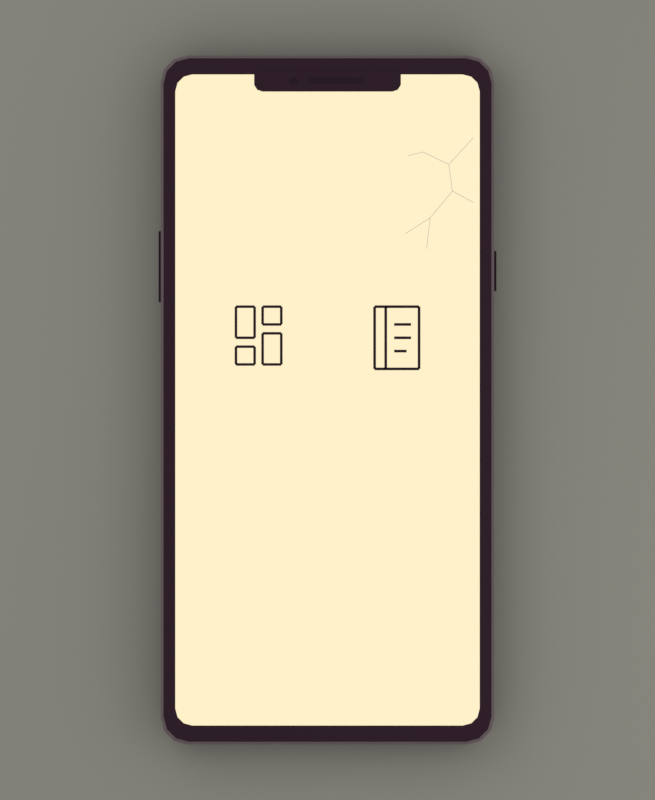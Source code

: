 # Source: phone_pickup.blend  (saved by Blender 5.2.45; exported with 4.5.12 LTS)
import bpy
from mathutils import Matrix  # noqa: F401  (used for matrix-valued properties, if any)

bpy.ops.wm.read_factory_settings(use_empty=True)
scene = bpy.context.scene
scene.name = 'Scene'

# ---- materials (node trees are filled in below, after node groups)
mat_mat_phone_plum_shell = bpy.data.materials.new('mat_phone_plum_shell')
mat_mat_phone_plum_shell.diffuse_color = (0.04971, 0.02217, 0.0382, 1.0)
mat_mat_phone_soft_edge = bpy.data.materials.new('mat_phone_soft_edge')
mat_mat_phone_soft_edge.diffuse_color = (0.2582, 0.1981, 0.2159, 1.0)
mat_mat_phone_cream_screen = bpy.data.materials.new('mat_phone_cream_screen')
mat_mat_phone_cream_screen.diffuse_color = (1.0, 0.8796, 0.5841, 1.0)
mat_mat_phone_ink = bpy.data.materials.new('mat_phone_ink')
mat_mat_phone_ink.diffuse_color = (0.03689, 0.0185, 0.02956, 1.0)
mat_mat_phone_hairline_cracks = bpy.data.materials.new('mat_phone_hairline_cracks')
mat_mat_phone_hairline_cracks.diffuse_color = (0.5089, 0.4678, 0.3864, 1.0)
mat_preview_ground = bpy.data.materials.new('preview_ground')
mat_preview_ground.diffuse_color = (0.4735, 0.4621, 0.402, 1.0)

# ---- material node trees
mat_mat_phone_plum_shell.use_nodes = True; mat_mat_phone_plum_shell.node_tree.nodes.clear()
_N = mat_mat_phone_plum_shell.node_tree.nodes; _L = mat_mat_phone_plum_shell.node_tree.links
n0 = _N.new('ShaderNodeBsdfPrincipled'); n0.name = 'Principled BSDF'; n0.location = (-200, 100)
n0.inputs[0].default_value = (0.04971, 0.02217, 0.0382, 1.0)
n0.inputs[2].default_value = 0.9
n0.inputs[10].default_value = 0.005
n0.inputs[13].default_value = 0.15
n1 = _N.new('ShaderNodeOutputMaterial'); n1.name = 'Material Output'; n1.location = (200, 100)
_L.new(n0.outputs[0], n1.inputs[0])
n1.is_active_output = True
mat_mat_phone_soft_edge.use_nodes = True; mat_mat_phone_soft_edge.node_tree.nodes.clear()
_N = mat_mat_phone_soft_edge.node_tree.nodes; _L = mat_mat_phone_soft_edge.node_tree.links
n0 = _N.new('ShaderNodeBsdfPrincipled'); n0.name = 'Principled BSDF'; n0.location = (-200, 100)
n0.inputs[0].default_value = (0.2582, 0.1981, 0.2159, 1.0)
n0.inputs[2].default_value = 0.9
n0.inputs[10].default_value = 0.005
n0.inputs[13].default_value = 0.15
n1 = _N.new('ShaderNodeOutputMaterial'); n1.name = 'Material Output'; n1.location = (200, 100)
_L.new(n0.outputs[0], n1.inputs[0])
n1.is_active_output = True
mat_mat_phone_cream_screen.use_nodes = True; mat_mat_phone_cream_screen.node_tree.nodes.clear()
_N = mat_mat_phone_cream_screen.node_tree.nodes; _L = mat_mat_phone_cream_screen.node_tree.links
n0 = _N.new('ShaderNodeOutputMaterial'); n0.name = 'Material Output'; n0.location = (200, 100)
n1 = _N.new('ShaderNodeEmission'); n1.name = 'Emission'; n1.location = (0, 0)
n1.inputs[0].default_value = (1.0, 0.8796, 0.5841, 1.0)
_L.new(n1.outputs[0], n0.inputs[0])
n0.is_active_output = True
mat_mat_phone_ink.use_nodes = True; mat_mat_phone_ink.node_tree.nodes.clear()
_N = mat_mat_phone_ink.node_tree.nodes; _L = mat_mat_phone_ink.node_tree.links
n0 = _N.new('ShaderNodeBsdfPrincipled'); n0.name = 'Principled BSDF'; n0.location = (-200, 100)
n0.inputs[0].default_value = (0.03689, 0.0185, 0.02956, 1.0)
n0.inputs[2].default_value = 0.9
n0.inputs[10].default_value = 0.005
n0.inputs[13].default_value = 0.15
n1 = _N.new('ShaderNodeOutputMaterial'); n1.name = 'Material Output'; n1.location = (200, 100)
_L.new(n0.outputs[0], n1.inputs[0])
n1.is_active_output = True
mat_mat_phone_hairline_cracks.use_nodes = True; mat_mat_phone_hairline_cracks.node_tree.nodes.clear()
_N = mat_mat_phone_hairline_cracks.node_tree.nodes; _L = mat_mat_phone_hairline_cracks.node_tree.links
n0 = _N.new('ShaderNodeOutputMaterial'); n0.name = 'Material Output'; n0.location = (200, 100)
n1 = _N.new('ShaderNodeEmission'); n1.name = 'Emission'; n1.location = (0, 0)
n1.inputs[0].default_value = (0.5089, 0.4678, 0.3864, 1.0)
_L.new(n1.outputs[0], n0.inputs[0])
n0.is_active_output = True
mat_preview_ground.use_nodes = True; mat_preview_ground.node_tree.nodes.clear()
_N = mat_preview_ground.node_tree.nodes; _L = mat_preview_ground.node_tree.links
n0 = _N.new('ShaderNodeBsdfPrincipled'); n0.name = 'Principled BSDF'; n0.location = (-200, 100)
n0.inputs[0].default_value = (0.4735, 0.4621, 0.402, 1.0)
n0.inputs[2].default_value = 0.9
n0.inputs[10].default_value = 0.005
n0.inputs[13].default_value = 0.15
n1 = _N.new('ShaderNodeOutputMaterial'); n1.name = 'Material Output'; n1.location = (200, 100)
_L.new(n0.outputs[0], n1.inputs[0])
n1.is_active_output = True

# ---- world
world_previewworld = bpy.data.worlds.new('PreviewWorld'); scene.world = world_previewworld
world_previewworld.use_nodes = True; world_previewworld.node_tree.nodes.clear()
_N = world_previewworld.node_tree.nodes; _L = world_previewworld.node_tree.links
n0 = _N.new('ShaderNodeBackground'); n0.name = 'Background'; n0.location = (-200, 100)
n0.inputs[0].default_value = (0.6, 0.6, 0.6, 1.0)
n0.inputs[1].default_value = 0.7
n1 = _N.new('ShaderNodeOutputWorld'); n1.name = 'World Output'; n1.location = (200, 100)
_L.new(n0.outputs[0], n1.inputs[0])
n1.is_active_output = True

# ---- cameras
cam_camera = bpy.data.cameras.new('Camera')
cam_camera.type = 'ORTHO'
cam_camera.ortho_scale = 0.18

# ---- lights
light_area = bpy.data.lights.new('Area', 'AREA')
light_area.energy = 0.07
light_area.shape = 'DISK'
light_area.size_y = 1.0
light_area_001 = bpy.data.lights.new('Area.001', 'AREA')
light_area_001.energy = 0.03
light_area_001.shape = 'DISK'
light_area_001.size = 0.2
light_area_001.size_y = 1.0

# ---- meshes
me_phone_shell_mesh = bpy.data.meshes.new('phone_shell_mesh')
me_phone_shell_mesh.from_pydata([(0.0365, 0.071, -0.005), (0.03576, 0.07375, -0.005), (0.03375, 0.07576, -0.005), (0.031, 0.0765, -0.005), (-0.031, 0.0765, -0.005), (-0.03375, 0.07576, -0.005), (-0.03576, 0.07375, -0.005), (-0.0365, 0.071, -0.005), (-0.0365, -0.071, -0.005), (-0.03576, -0.07375, -0.005), (-0.03375, -0.07576, -0.005), (-0.031, -0.0765, -0.005), (0.031, -0.0765, -0.005), (0.03375, -0.07576, -0.005), (0.03576, -0.07375, -0.005), (0.0365, -0.071, -0.005), (0.0375, 0.0715, 0.0037), (0.0367, 0.0745, 0.0037), (0.0345, 0.0767, 0.0037), (0.0315, 0.0775, 0.0037), (-0.0315, 0.0775, 0.0037), (-0.0345, 0.0767, 0.0037), (-0.0367, 0.0745, 0.0037), (-0.0375, 0.0715, 0.0037), (-0.0375, -0.0715, 0.0037), (-0.0367, -0.0745, 0.0037), (-0.0345, -0.0767, 0.0037), (-0.0315, -0.0775, 0.0037), (0.0315, -0.0775, 0.0037), (0.0345, -0.0767, 0.0037), (0.0367, -0.0745, 0.0037), (0.0375, -0.0715, 0.0037), (0.0369, 0.0712, 0.005), (0.03614, 0.07405, 0.005), (0.03405, 0.07614, 0.005), (0.0312, 0.0769, 0.005), (-0.0312, 0.0769, 0.005), (-0.03405, 0.07614, 0.005), (-0.03614, 0.07405, 0.005), (-0.0369, 0.0712, 0.005), (-0.0369, -0.0712, 0.005), (-0.03614, -0.07405, 0.005), (-0.03405, -0.07614, 0.005), (-0.0312, -0.0769, 0.005), (0.0312, -0.0769, 0.005), (0.03405, -0.07614, 0.005), (0.03614, -0.07405, 0.005), (0.0369, -0.0712, 0.005)], [], [(15, 14, 13, 12, 11, 10, 9, 8, 7, 6, 5, 4, 3, 2, 1, 0), (0, 1, 17, 16), (1, 2, 18, 17), (2, 3, 19, 18), (3, 4, 20, 19), (4, 5, 21, 20), (5, 6, 22, 21), (6, 7, 23, 22), (7, 8, 24, 23), (8, 9, 25, 24), (9, 10, 26, 25), (10, 11, 27, 26), (11, 12, 28, 27), (12, 13, 29, 28), (13, 14, 30, 29), (14, 15, 31, 30), (15, 0, 16, 31), (16, 17, 33, 32), (17, 18, 34, 33), (18, 19, 35, 34), (19, 20, 36, 35), (20, 21, 37, 36), (21, 22, 38, 37), (22, 23, 39, 38), (23, 24, 40, 39), (24, 25, 41, 40), (25, 26, 42, 41), (26, 27, 43, 42), (27, 28, 44, 43), (28, 29, 45, 44), (29, 30, 46, 45), (30, 31, 47, 46), (31, 16, 32, 47), (32, 33, 34, 35, 36, 37, 38, 39, 40, 41, 42, 43, 44, 45, 46, 47)])
me_phone_shell_mesh.polygons.foreach_set('material_index', [0, 0, 0, 0, 0, 0, 0, 0, 0, 0, 0, 0, 0, 0, 0, 0, 0, 1, 1, 1, 1, 1, 1, 1, 1, 1, 1, 1, 1, 1, 1, 1, 1, 0])
me_phone_shell_mesh.materials.append(mat_mat_phone_plum_shell)
me_phone_shell_mesh.materials.append(mat_mat_phone_soft_edge)
me_phone_shell_mesh.update()
me_phone_screen_mesh = bpy.data.meshes.new('phone_screen_mesh')
me_phone_screen_mesh.from_pydata([(0.03425, 0.06945, 0.00503), (0.03374, 0.07135, 0.00503), (0.03235, 0.07274, 0.00503), (0.03045, 0.07325, 0.00503), (-0.03045, 0.07325, 0.00503), (-0.03235, 0.07274, 0.00503), (-0.03374, 0.07135, 0.00503), (-0.03425, 0.06945, 0.00503), (-0.03425, -0.06945, 0.00503), (-0.03374, -0.07135, 0.00503), (-0.03235, -0.07274, 0.00503), (-0.03045, -0.07325, 0.00503), (0.03045, -0.07325, 0.00503), (0.03235, -0.07274, 0.00503), (0.03374, -0.07135, 0.00503), (0.03425, -0.06945, 0.00503)], [], [(0, 1, 2, 3, 4, 5, 6, 7, 8, 9, 10, 11, 12, 13, 14, 15)])
me_phone_screen_mesh.materials.append(mat_mat_phone_cream_screen)
me_phone_screen_mesh.update()
me_phone_notch_mesh = bpy.data.meshes.new('phone_notch_mesh')
me_phone_notch_mesh.from_pydata([(-0.0165, 0.0709, 0.00508), (-0.0158, 0.0698, 0.00508), (-0.0146, 0.0694, 0.00508), (0.0146, 0.0694, 0.00508), (0.0158, 0.0698, 0.00508), (0.0165, 0.0709, 0.00508), (0.0165, 0.074, 0.00508), (-0.0165, 0.074, 0.00508)], [], [(0, 1, 2, 3, 4, 5, 6, 7)])
me_phone_notch_mesh.materials.append(mat_mat_phone_plum_shell)
me_phone_notch_mesh.update()
me_phone_earpiece_mesh = bpy.data.meshes.new('phone_earpiece_mesh')
me_phone_earpiece_mesh.from_pydata([(0.0079, 0.0718, 0.00512), (0.007813, 0.07213, 0.00512), (0.007575, 0.07236, 0.00512), (0.00725, 0.07245, 0.00512), (-0.00365, 0.07245, 0.00512), (-0.003975, 0.07236, 0.00512), (-0.004213, 0.07213, 0.00512), (-0.0043, 0.0718, 0.00512), (-0.0043, 0.0718, 0.00512), (-0.004213, 0.07147, 0.00512), (-0.003975, 0.07124, 0.00512), (-0.00365, 0.07115, 0.00512), (0.00725, 0.07115, 0.00512), (0.007575, 0.07124, 0.00512), (0.007813, 0.07147, 0.00512), (0.0079, 0.0718, 0.00512)], [], [(0, 1, 2, 3, 4, 5, 6, 7, 8, 9, 10, 11, 12, 13, 14, 15)])
me_phone_earpiece_mesh.materials.append(mat_mat_phone_ink)
me_phone_earpiece_mesh.update()
me_phone_front_camera_mesh = bpy.data.meshes.new('phone_front_camera_mesh')
me_phone_front_camera_mesh.from_pydata([(-0.00675, 0.0718, 0.00513), (-0.006999, 0.0724, 0.00513), (-0.0076, 0.07265, 0.00513), (-0.008201, 0.0724, 0.00513), (-0.00845, 0.0718, 0.00513), (-0.008201, 0.0712, 0.00513), (-0.0076, 0.07095, 0.00513), (-0.006999, 0.0712, 0.00513)], [], [(0, 1, 2, 3, 4, 5, 6, 7)])
me_phone_front_camera_mesh.materials.append(mat_mat_phone_ink)
me_phone_front_camera_mesh.update()
me_phone_app_feed_mesh = bpy.data.meshes.new('phone_app_feed_mesh')
me_phone_app_feed_mesh.from_pydata([(-0.0206, 0.02129, 0.00515), (-0.0206, 0.02071, 0.00515), (-0.0164, 0.02071, 0.00515), (-0.0164, 0.02129, 0.00515), (-0.01611, 0.021, 0.00515), (-0.01669, 0.021, 0.00515), (-0.01669, 0.014, 0.00515), (-0.01611, 0.014, 0.00515), (-0.0164, 0.01371, 0.00515), (-0.0164, 0.01429, 0.00515), (-0.0206, 0.01429, 0.00515), (-0.0206, 0.01371, 0.00515), (-0.02089, 0.014, 0.00515), (-0.02031, 0.014, 0.00515), (-0.02031, 0.021, 0.00515), (-0.02089, 0.021, 0.00515), (-0.0146, 0.02129, 0.00515), (-0.0146, 0.02071, 0.00515), (-0.0104, 0.02071, 0.00515), (-0.0104, 0.02129, 0.00515), (-0.01011, 0.021, 0.00515), (-0.01069, 0.021, 0.00515), (-0.01069, 0.017, 0.00515), (-0.01011, 0.017, 0.00515), (-0.0104, 0.01671, 0.00515), (-0.0104, 0.01729, 0.00515), (-0.0146, 0.01729, 0.00515), (-0.0146, 0.01671, 0.00515), (-0.01489, 0.017, 0.00515), (-0.01431, 0.017, 0.00515), (-0.01431, 0.021, 0.00515), (-0.01489, 0.021, 0.00515), (-0.0206, 0.01229, 0.00515), (-0.0206, 0.01171, 0.00515), (-0.0164, 0.01171, 0.00515), (-0.0164, 0.01229, 0.00515), (-0.01611, 0.012, 0.00515), (-0.01669, 0.012, 0.00515), (-0.01669, 0.008, 0.00515), (-0.01611, 0.008, 0.00515), (-0.0164, 0.00771, 0.00515), (-0.0164, 0.00829, 0.00515), (-0.0206, 0.00829, 0.00515), (-0.0206, 0.00771, 0.00515), (-0.02089, 0.008, 0.00515), (-0.02031, 0.008, 0.00515), (-0.02031, 0.012, 0.00515), (-0.02089, 0.012, 0.00515), (-0.0146, 0.01529, 0.00515), (-0.0146, 0.01471, 0.00515), (-0.0104, 0.01471, 0.00515), (-0.0104, 0.01529, 0.00515), (-0.01011, 0.015, 0.00515), (-0.01069, 0.015, 0.00515), (-0.01069, 0.008, 0.00515), (-0.01011, 0.008, 0.00515), (-0.0104, 0.00771, 0.00515), (-0.0104, 0.00829, 0.00515), (-0.0146, 0.00829, 0.00515), (-0.0146, 0.00771, 0.00515), (-0.01489, 0.008, 0.00515), (-0.01431, 0.008, 0.00515), (-0.01431, 0.015, 0.00515), (-0.01489, 0.015, 0.00515)], [], [(0, 1, 2, 3), (4, 5, 6, 7), (8, 9, 10, 11), (12, 13, 14, 15), (16, 17, 18, 19), (20, 21, 22, 23), (24, 25, 26, 27), (28, 29, 30, 31), (32, 33, 34, 35), (36, 37, 38, 39), (40, 41, 42, 43), (44, 45, 46, 47), (48, 49, 50, 51), (52, 53, 54, 55), (56, 57, 58, 59), (60, 61, 62, 63)])
me_phone_app_feed_mesh.materials.append(mat_mat_phone_ink)
me_phone_app_feed_mesh.update()
me_phone_app_notebook_mesh = bpy.data.meshes.new('phone_app_notebook_mesh')
me_phone_app_notebook_mesh.from_pydata([(0.0106, 0.0213, 0.00515), (0.0106, 0.0207, 0.00515), (0.0206, 0.0207, 0.00515), (0.0206, 0.0213, 0.00515), (0.0209, 0.021, 0.00515), (0.0203, 0.021, 0.00515), (0.0203, 0.007, 0.00515), (0.0209, 0.007, 0.00515), (0.0206, 0.0067, 0.00515), (0.0206, 0.0073, 0.00515), (0.0106, 0.0073, 0.00515), (0.0106, 0.0067, 0.00515), (0.0103, 0.007, 0.00515), (0.0109, 0.007, 0.00515), (0.0109, 0.021, 0.00515), (0.0103, 0.021, 0.00515), (0.0134, 0.021, 0.00515), (0.0128, 0.021, 0.00515), (0.0128, 0.007, 0.00515), (0.0134, 0.007, 0.00515), (0.015, 0.0173, 0.00515), (0.015, 0.0167, 0.00515), (0.0188, 0.0167, 0.00515), (0.0188, 0.0173, 0.00515), (0.015, 0.0143, 0.00515), (0.015, 0.0137, 0.00515), (0.0188, 0.0137, 0.00515), (0.0188, 0.0143, 0.00515), (0.015, 0.0113, 0.00515), (0.015, 0.0107, 0.00515), (0.0178, 0.0107, 0.00515), (0.0178, 0.0113, 0.00515)], [], [(0, 1, 2, 3), (4, 5, 6, 7), (8, 9, 10, 11), (12, 13, 14, 15), (16, 17, 18, 19), (20, 21, 22, 23), (24, 25, 26, 27), (28, 29, 30, 31)])
me_phone_app_notebook_mesh.materials.append(mat_mat_phone_ink)
me_phone_app_notebook_mesh.update()
me_phone_glass_fine_cracks_mesh = bpy.data.meshes.new('phone_glass_fine_cracks_mesh')
me_phone_glass_fine_cracks_mesh.from_pydata([(0.03285, 0.05896, 0.00518), (0.03275, 0.05904, 0.00518), (0.02725, 0.05304, 0.00518), (0.02735, 0.05296, 0.00518), (0.02736, 0.05301, 0.00518), (0.02724, 0.05299, 0.00518), (0.02804, 0.04699, 0.00518), (0.02816, 0.04701, 0.00518), (0.02815, 0.04696, 0.00518), (0.02805, 0.04704, 0.00518), (0.02305, 0.04104, 0.00518), (0.02315, 0.04096, 0.00518), (0.02316, 0.04099, 0.00518), (0.02304, 0.04101, 0.00518), (0.02224, 0.03401, 0.00518), (0.02236, 0.03399, 0.00518), (0.02727, 0.05294, 0.00518), (0.02733, 0.05306, 0.00518), (0.02153, 0.05586, 0.00518), (0.02147, 0.05574, 0.00518), (0.02152, 0.05574, 0.00518), (0.02148, 0.05586, 0.00518), (0.01818, 0.05506, 0.00518), (0.01822, 0.05494, 0.00518), (0.02813, 0.04706, 0.00518), (0.02807, 0.04694, 0.00518), (0.03287, 0.04434, 0.00518), (0.03293, 0.04446, 0.00518), (0.02314, 0.04095, 0.00518), (0.02306, 0.04105, 0.00518), (0.01746, 0.03745, 0.00518), (0.01754, 0.03735, 0.00518)], [], [(0, 1, 2, 3), (4, 5, 6, 7), (8, 9, 10, 11), (12, 13, 14, 15), (16, 17, 18, 19), (20, 21, 22, 23), (24, 25, 26, 27), (28, 29, 30, 31)])
me_phone_glass_fine_cracks_mesh.materials.append(mat_mat_phone_hairline_cracks)
me_phone_glass_fine_cracks_mesh.update()
me_cube = bpy.data.meshes.new('Cube')
me_cube.from_pydata([(-0.0003, -0.0045, -0.001), (-0.0003, -0.0045, 0.001), (-0.0003, 0.0045, -0.001), (-0.0003, 0.0045, 0.001), (0.0003, -0.0045, -0.001), (0.0003, -0.0045, 0.001), (0.0003, 0.0045, -0.001), (0.0003, 0.0045, 0.001)], [], [(0, 1, 3, 2), (2, 3, 7, 6), (6, 7, 5, 4), (4, 5, 1, 0), (2, 6, 4, 0), (7, 3, 1, 5)])
_uv = me_cube.uv_layers.new(name='UVMap')
_uv.uv.foreach_set('vector', [0.375, 0.0, 0.625, 0.0, 0.625, 0.25, 0.375, 0.25, 0.375, 0.25, 0.625, 0.25, 0.625, 0.5, 0.375, 0.5, 0.375, 0.5, 0.625, 0.5, 0.625, 0.75, 0.375, 0.75, 0.375, 0.75, 0.625, 0.75, 0.625, 1.0, 0.375, 1.0, 0.125, 0.5, 0.375, 0.5, 0.375, 0.75, 0.125, 0.75, 0.625, 0.5, 0.875, 0.5, 0.875, 0.75, 0.625, 0.75])
me_cube.materials.append(mat_mat_phone_plum_shell)
me_cube.update()
me_cube_001 = bpy.data.meshes.new('Cube.001')
me_cube_001.from_pydata([(-0.0003, -0.008, -0.001), (-0.0003, -0.008, 0.001), (-0.0003, 0.008, -0.001), (-0.0003, 0.008, 0.001), (0.0003, -0.008, -0.001), (0.0003, -0.008, 0.001), (0.0003, 0.008, -0.001), (0.0003, 0.008, 0.001)], [], [(0, 1, 3, 2), (2, 3, 7, 6), (6, 7, 5, 4), (4, 5, 1, 0), (2, 6, 4, 0), (7, 3, 1, 5)])
_uv = me_cube_001.uv_layers.new(name='UVMap')
_uv.uv.foreach_set('vector', [0.375, 0.0, 0.625, 0.0, 0.625, 0.25, 0.375, 0.25, 0.375, 0.25, 0.625, 0.25, 0.625, 0.5, 0.375, 0.5, 0.375, 0.5, 0.625, 0.5, 0.625, 0.75, 0.375, 0.75, 0.375, 0.75, 0.625, 0.75, 0.625, 1.0, 0.375, 1.0, 0.125, 0.5, 0.375, 0.5, 0.375, 0.75, 0.125, 0.75, 0.625, 0.5, 0.875, 0.5, 0.875, 0.75, 0.625, 0.75])
me_cube_001.materials.append(mat_mat_phone_plum_shell)
me_cube_001.update()
me_cube_002 = bpy.data.meshes.new('Cube.002')
me_cube_002.from_pydata([(-0.4, -0.4, -0.0005), (-0.4, -0.4, 0.0005), (-0.4, 0.4, -0.0005), (-0.4, 0.4, 0.0005), (0.4, -0.4, -0.0005), (0.4, -0.4, 0.0005), (0.4, 0.4, -0.0005), (0.4, 0.4, 0.0005)], [], [(0, 1, 3, 2), (2, 3, 7, 6), (6, 7, 5, 4), (4, 5, 1, 0), (2, 6, 4, 0), (7, 3, 1, 5)])
_uv = me_cube_002.uv_layers.new(name='UVMap')
_uv.uv.foreach_set('vector', [0.375, 0.0, 0.625, 0.0, 0.625, 0.25, 0.375, 0.25, 0.375, 0.25, 0.625, 0.25, 0.625, 0.5, 0.375, 0.5, 0.375, 0.5, 0.625, 0.5, 0.625, 0.75, 0.375, 0.75, 0.375, 0.75, 0.625, 0.75, 0.625, 1.0, 0.375, 1.0, 0.125, 0.5, 0.375, 0.5, 0.375, 0.75, 0.125, 0.75, 0.625, 0.5, 0.875, 0.5, 0.875, 0.75, 0.625, 0.75])
me_cube_002.materials.append(mat_preview_ground)
me_cube_002.update()

# ---- objects
ob_phone_shell = bpy.data.objects.new('phone_shell', me_phone_shell_mesh)
ob_phone_screen = bpy.data.objects.new('phone_screen', me_phone_screen_mesh)
ob_phone_notch = bpy.data.objects.new('phone_notch', me_phone_notch_mesh)
ob_phone_earpiece = bpy.data.objects.new('phone_earpiece', me_phone_earpiece_mesh)
ob_phone_front_camera = bpy.data.objects.new('phone_front_camera', me_phone_front_camera_mesh)
ob_phone_app_feed = bpy.data.objects.new('phone_app_feed', me_phone_app_feed_mesh)
ob_phone_app_notebook = bpy.data.objects.new('phone_app_notebook', me_phone_app_notebook_mesh)
ob_phone_glass_fine_cracks = bpy.data.objects.new('phone_glass_fine_cracks', me_phone_glass_fine_cracks_mesh)
ob_phone_power_button = bpy.data.objects.new('phone_power_button', me_cube)
ob_phone_volume_button = bpy.data.objects.new('phone_volume_button', me_cube_001)
ob_preview_ground = bpy.data.objects.new('preview_ground', me_cube_002)
ob_previewkey = bpy.data.objects.new('PreviewKey', light_area)
ob_previewfill = bpy.data.objects.new('PreviewFill', light_area_001)
ob_previewcamera = bpy.data.objects.new('PreviewCamera', cam_camera)

# ---- transforms, parenting, visibility, modifiers, constraints
ob_phone_shell.location = (0.0, 0.0, 0.0)
ob_phone_screen.location = (0.0, 0.0, 0.0)
ob_phone_notch.location = (0.0, 0.0, 0.0)
ob_phone_earpiece.location = (0.0, 0.0, 0.0)
ob_phone_front_camera.location = (0.0, 0.0, 0.0)
ob_phone_app_feed.location = (0.0, 0.0, 0.0)
ob_phone_app_notebook.location = (0.0, 0.0, 0.0)
ob_phone_glass_fine_cracks.location = (0.0, 0.0, 0.0)
ob_phone_power_button.location = (0.0377, 0.029, -0.0001)
ob_phone_volume_button.location = (-0.0377, 0.03, -0.0001)
ob_preview_ground.location = (0.0, 0.0, -0.006)
ob_previewkey.location = (-0.18, 0.12, 0.3)
ob_previewkey.rotation_euler = (0.6248, -6.211e-08, -2.159)
ob_previewfill.location = (0.15, -0.05, 0.15)
ob_previewfill.rotation_euler = (0.8117, -8.873e-08, 1.249)
ob_previewcamera.location = (0.0, 0.0, 0.3)

# ---- collection membership
scene.collection.objects.link(ob_phone_shell)
scene.collection.objects.link(ob_phone_screen)
scene.collection.objects.link(ob_phone_notch)
scene.collection.objects.link(ob_phone_earpiece)
scene.collection.objects.link(ob_phone_front_camera)
scene.collection.objects.link(ob_phone_app_feed)
scene.collection.objects.link(ob_phone_app_notebook)
scene.collection.objects.link(ob_phone_glass_fine_cracks)
scene.collection.objects.link(ob_phone_power_button)
scene.collection.objects.link(ob_phone_volume_button)
scene.collection.objects.link(ob_preview_ground)
scene.collection.objects.link(ob_previewkey)
scene.collection.objects.link(ob_previewfill)
scene.collection.objects.link(ob_previewcamera)

# ---- scene / render settings (as saved in the file)
scene.camera = ob_previewcamera
scene.frame_start = 1; scene.frame_end = 250; scene.frame_set(1)
scene.render.engine = 'CYCLES'
scene.render.resolution_x = 900
scene.render.resolution_y = 1100
scene.render.bake_bias = 0.0
scene.render.bake_samples = 0
scene.render.compositor_device = 'GPU'
scene.cycles.samples = 24
scene.eevee.use_volume_custom_range = False
scene.eevee.fast_gi_thickness_near = 0.1
scene.eevee.fast_gi_thickness_far = 0.0
scene.eevee.ray_tracing_options.screen_trace_thickness = 0.1
scene.view_settings.view_transform = 'Standard'
bpy.context.view_layer.update()
